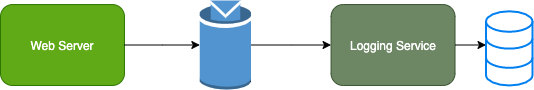

The diagram above was exported from draw.io. Its source (the exported page's mxGraphModel, read from the mxfile embedded in the PNG):
<mxGraphModel dx="1106" dy="839" grid="0" gridSize="10" guides="1" tooltips="1" connect="1" arrows="1" fold="1" page="1" pageScale="1" pageWidth="1654" pageHeight="1169" math="0" shadow="0">
  <root>
    <mxCell id="0" />
    <mxCell id="1" parent="0" />
    <mxCell id="bGBDSxRciQs2ccBBtLbN-1" value="" style="group" vertex="1" connectable="0" parent="1">
      <mxGeometry x="220" y="274" width="532" height="89" as="geometry" />
    </mxCell>
    <mxCell id="APlT8uXfjNE-Jkngp62P-5" value="Web Server" style="rounded=1;whiteSpace=wrap;html=1;fillColor=#60a917;strokeColor=#2D7600;fontColor=#ffffff;" parent="bGBDSxRciQs2ccBBtLbN-1" vertex="1">
      <mxGeometry y="4.045454545454545" width="123.96116504854368" height="80.9090909090909" as="geometry" />
    </mxCell>
    <mxCell id="APlT8uXfjNE-Jkngp62P-6" value="Logging Service" style="rounded=1;whiteSpace=wrap;html=1;fillColor=#6d8764;strokeColor=#3A5431;fontColor=#ffffff;" parent="bGBDSxRciQs2ccBBtLbN-1" vertex="1">
      <mxGeometry x="330.5631067961165" y="4.045454545454545" width="123.96116504854368" height="80.9090909090909" as="geometry" />
    </mxCell>
    <mxCell id="APlT8uXfjNE-Jkngp62P-12" value="" style="edgeStyle=orthogonalEdgeStyle;rounded=0;orthogonalLoop=1;jettySize=auto;html=1;exitX=1;exitY=0.5;exitDx=0;exitDy=0;exitPerimeter=0;" parent="bGBDSxRciQs2ccBBtLbN-1" source="i8fmHlKbtbbC2p6VdLSw-1" target="APlT8uXfjNE-Jkngp62P-6" edge="1">
      <mxGeometry relative="1" as="geometry">
        <mxPoint x="278.9126213592233" y="48.54545454545454" as="sourcePoint" />
      </mxGeometry>
    </mxCell>
    <mxCell id="APlT8uXfjNE-Jkngp62P-16" value="" style="edgeStyle=orthogonalEdgeStyle;rounded=0;orthogonalLoop=1;jettySize=auto;html=1;" parent="bGBDSxRciQs2ccBBtLbN-1" edge="1">
      <mxGeometry relative="1" as="geometry">
        <mxPoint x="454.5242718446602" y="44.5" as="sourcePoint" />
        <mxPoint x="485.51456310679606" y="44.5" as="targetPoint" />
      </mxGeometry>
    </mxCell>
    <mxCell id="APlT8uXfjNE-Jkngp62P-17" value="" style="html=1;verticalLabelPosition=bottom;align=center;labelBackgroundColor=#ffffff;verticalAlign=top;strokeWidth=2;strokeColor=#0080F0;shadow=0;dashed=0;shape=mxgraph.ios7.icons.data;" parent="bGBDSxRciQs2ccBBtLbN-1" vertex="1">
      <mxGeometry x="485.51456310679606" y="10.787878787878787" width="46.48543689320388" height="74.16666666666666" as="geometry" />
    </mxCell>
    <mxCell id="i8fmHlKbtbbC2p6VdLSw-1" value="" style="outlineConnect=0;dashed=0;verticalLabelPosition=bottom;verticalAlign=top;align=center;html=1;shape=mxgraph.aws3.topic;fillColor=#5294CF;gradientColor=none;" parent="bGBDSxRciQs2ccBBtLbN-1" vertex="1">
      <mxGeometry x="199.37087378640774" width="51.133980582524266" height="89" as="geometry" />
    </mxCell>
    <mxCell id="APlT8uXfjNE-Jkngp62P-11" value="" style="edgeStyle=orthogonalEdgeStyle;rounded=0;orthogonalLoop=1;jettySize=auto;html=1;entryX=0;entryY=0.5;entryDx=0;entryDy=0;entryPerimeter=0;" parent="bGBDSxRciQs2ccBBtLbN-1" source="APlT8uXfjNE-Jkngp62P-5" target="i8fmHlKbtbbC2p6VdLSw-1" edge="1">
      <mxGeometry relative="1" as="geometry">
        <mxPoint x="185.94174757281553" y="48.54545454545454" as="targetPoint" />
      </mxGeometry>
    </mxCell>
  </root>
</mxGraphModel>